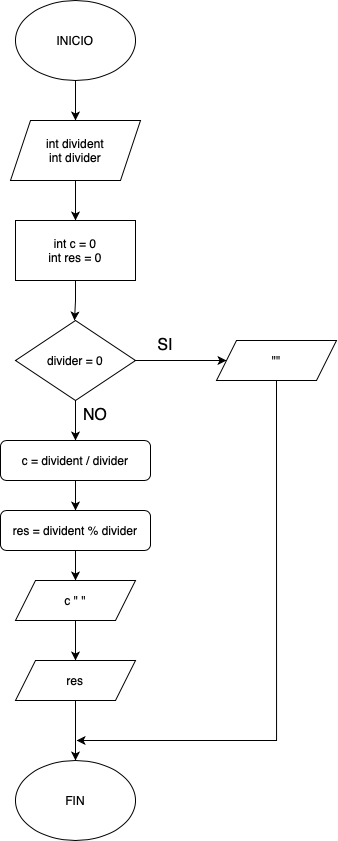

The diagram above was exported from draw.io. Its source (the exported page's mxGraphModel, read from the mxfile embedded in the PNG):
<mxGraphModel dx="529" dy="734" grid="1" gridSize="10" guides="1" tooltips="1" connect="1" arrows="1" fold="1" page="1" pageScale="1" pageWidth="827" pageHeight="1169" math="0" shadow="0">
  <root>
    <mxCell id="0" />
    <mxCell id="1" parent="0" />
    <mxCell id="STEWG2YIDj5HVDE-WL0W-27" value="" style="edgeStyle=orthogonalEdgeStyle;rounded=0;orthogonalLoop=1;jettySize=auto;html=1;" edge="1" parent="1" source="STEWG2YIDj5HVDE-WL0W-3" target="STEWG2YIDj5HVDE-WL0W-20">
      <mxGeometry relative="1" as="geometry" />
    </mxCell>
    <mxCell id="STEWG2YIDj5HVDE-WL0W-3" value="INICIO" style="ellipse;whiteSpace=wrap;html=1;" vertex="1" parent="1">
      <mxGeometry x="239" y="40" width="120" height="80" as="geometry" />
    </mxCell>
    <mxCell id="STEWG2YIDj5HVDE-WL0W-4" value="" style="edgeStyle=orthogonalEdgeStyle;rounded=0;orthogonalLoop=1;jettySize=auto;html=1;" edge="1" parent="1" source="STEWG2YIDj5HVDE-WL0W-5">
      <mxGeometry relative="1" as="geometry">
        <mxPoint x="298" y="360" as="targetPoint" />
      </mxGeometry>
    </mxCell>
    <mxCell id="STEWG2YIDj5HVDE-WL0W-5" value="int c = 0&lt;div&gt;int res = 0&lt;/div&gt;" style="rounded=0;whiteSpace=wrap;html=1;" vertex="1" parent="1">
      <mxGeometry x="239" y="260" width="120" height="60" as="geometry" />
    </mxCell>
    <mxCell id="STEWG2YIDj5HVDE-WL0W-25" value="" style="edgeStyle=orthogonalEdgeStyle;rounded=0;orthogonalLoop=1;jettySize=auto;html=1;" edge="1" parent="1" source="STEWG2YIDj5HVDE-WL0W-8" target="STEWG2YIDj5HVDE-WL0W-24">
      <mxGeometry relative="1" as="geometry" />
    </mxCell>
    <mxCell id="STEWG2YIDj5HVDE-WL0W-26" value="" style="edgeStyle=orthogonalEdgeStyle;rounded=0;orthogonalLoop=1;jettySize=auto;html=1;" edge="1" parent="1" source="STEWG2YIDj5HVDE-WL0W-8" target="STEWG2YIDj5HVDE-WL0W-15">
      <mxGeometry relative="1" as="geometry" />
    </mxCell>
    <mxCell id="STEWG2YIDj5HVDE-WL0W-8" value="divider = 0" style="rhombus;whiteSpace=wrap;html=1;" vertex="1" parent="1">
      <mxGeometry x="239" y="360" width="120" height="80" as="geometry" />
    </mxCell>
    <mxCell id="STEWG2YIDj5HVDE-WL0W-29" value="" style="edgeStyle=orthogonalEdgeStyle;rounded=0;orthogonalLoop=1;jettySize=auto;html=1;" edge="1" parent="1" source="STEWG2YIDj5HVDE-WL0W-12" target="STEWG2YIDj5HVDE-WL0W-28">
      <mxGeometry relative="1" as="geometry" />
    </mxCell>
    <mxCell id="STEWG2YIDj5HVDE-WL0W-12" value="res = divident % divider" style="rounded=1;whiteSpace=wrap;html=1;" vertex="1" parent="1">
      <mxGeometry x="224" y="550" width="150" height="40" as="geometry" />
    </mxCell>
    <mxCell id="STEWG2YIDj5HVDE-WL0W-14" style="edgeStyle=orthogonalEdgeStyle;rounded=0;orthogonalLoop=1;jettySize=auto;html=1;exitX=0.5;exitY=1;exitDx=0;exitDy=0;entryX=0.5;entryY=0;entryDx=0;entryDy=0;" edge="1" parent="1" source="STEWG2YIDj5HVDE-WL0W-15" target="STEWG2YIDj5HVDE-WL0W-12">
      <mxGeometry relative="1" as="geometry" />
    </mxCell>
    <mxCell id="STEWG2YIDj5HVDE-WL0W-15" value="c = divident / divider" style="rounded=1;whiteSpace=wrap;html=1;" vertex="1" parent="1">
      <mxGeometry x="224" y="480" width="150" height="40" as="geometry" />
    </mxCell>
    <mxCell id="STEWG2YIDj5HVDE-WL0W-16" value="FIN" style="ellipse;whiteSpace=wrap;html=1;" vertex="1" parent="1">
      <mxGeometry x="239" y="800" width="120" height="80" as="geometry" />
    </mxCell>
    <mxCell id="STEWG2YIDj5HVDE-WL0W-17" value="SI" style="text;html=1;align=center;verticalAlign=middle;whiteSpace=wrap;rounded=0;fontSize=16;" vertex="1" parent="1">
      <mxGeometry x="374" y="370" width="30" height="30" as="geometry" />
    </mxCell>
    <mxCell id="STEWG2YIDj5HVDE-WL0W-18" value="NO" style="text;html=1;align=center;verticalAlign=middle;whiteSpace=wrap;rounded=0;fontSize=16;" vertex="1" parent="1">
      <mxGeometry x="304" y="440" width="30" height="30" as="geometry" />
    </mxCell>
    <mxCell id="STEWG2YIDj5HVDE-WL0W-19" value="" style="edgeStyle=orthogonalEdgeStyle;rounded=0;orthogonalLoop=1;jettySize=auto;html=1;" edge="1" parent="1" source="STEWG2YIDj5HVDE-WL0W-20" target="STEWG2YIDj5HVDE-WL0W-5">
      <mxGeometry relative="1" as="geometry" />
    </mxCell>
    <mxCell id="STEWG2YIDj5HVDE-WL0W-20" value="int divident&lt;div&gt;int divider&lt;/div&gt;" style="shape=parallelogram;perimeter=parallelogramPerimeter;whiteSpace=wrap;html=1;fixedSize=1;" vertex="1" parent="1">
      <mxGeometry x="234" y="160" width="130" height="60" as="geometry" />
    </mxCell>
    <mxCell id="STEWG2YIDj5HVDE-WL0W-22" value="" style="edgeStyle=orthogonalEdgeStyle;rounded=0;orthogonalLoop=1;jettySize=auto;html=1;" edge="1" parent="1" source="STEWG2YIDj5HVDE-WL0W-23" target="STEWG2YIDj5HVDE-WL0W-16">
      <mxGeometry relative="1" as="geometry" />
    </mxCell>
    <mxCell id="STEWG2YIDj5HVDE-WL0W-23" value="res" style="shape=parallelogram;perimeter=parallelogramPerimeter;whiteSpace=wrap;html=1;fixedSize=1;" vertex="1" parent="1">
      <mxGeometry x="239" y="700" width="120" height="40" as="geometry" />
    </mxCell>
    <mxCell id="STEWG2YIDj5HVDE-WL0W-31" style="edgeStyle=orthogonalEdgeStyle;rounded=0;orthogonalLoop=1;jettySize=auto;html=1;exitX=0.5;exitY=1;exitDx=0;exitDy=0;" edge="1" parent="1" source="STEWG2YIDj5HVDE-WL0W-24">
      <mxGeometry relative="1" as="geometry">
        <mxPoint x="300" y="780" as="targetPoint" />
        <Array as="points">
          <mxPoint x="500" y="780" />
          <mxPoint x="300" y="780" />
        </Array>
      </mxGeometry>
    </mxCell>
    <mxCell id="STEWG2YIDj5HVDE-WL0W-24" value="&quot;&quot;" style="shape=parallelogram;perimeter=parallelogramPerimeter;whiteSpace=wrap;html=1;fixedSize=1;" vertex="1" parent="1">
      <mxGeometry x="440" y="380" width="120" height="40" as="geometry" />
    </mxCell>
    <mxCell id="STEWG2YIDj5HVDE-WL0W-30" value="" style="edgeStyle=orthogonalEdgeStyle;rounded=0;orthogonalLoop=1;jettySize=auto;html=1;" edge="1" parent="1" source="STEWG2YIDj5HVDE-WL0W-28" target="STEWG2YIDj5HVDE-WL0W-23">
      <mxGeometry relative="1" as="geometry" />
    </mxCell>
    <mxCell id="STEWG2YIDj5HVDE-WL0W-28" value="c &quot; &quot;" style="shape=parallelogram;perimeter=parallelogramPerimeter;whiteSpace=wrap;html=1;fixedSize=1;" vertex="1" parent="1">
      <mxGeometry x="239" y="620" width="120" height="40" as="geometry" />
    </mxCell>
  </root>
</mxGraphModel>